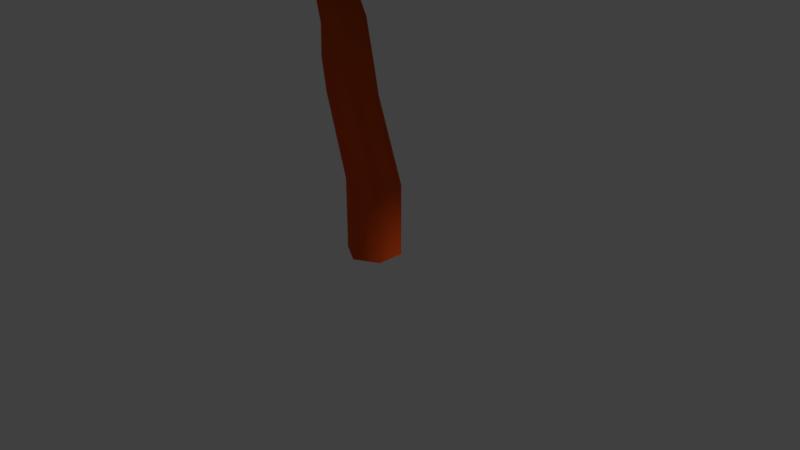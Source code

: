 # Source: rvore_de_praia_1.blend  (saved by Blender 2.79.0; exported with 4.5.12 LTS)
import bpy
from mathutils import Matrix  # noqa: F401  (used for matrix-valued properties, if any)

bpy.ops.wm.read_factory_settings(use_empty=True)
scene = bpy.context.scene
scene.name = 'Scene'

# ---- collections
col_collection_1 = bpy.data.collections.new('Collection 1'); scene.collection.children.link(col_collection_1)

# ---- materials (node trees are filled in below, after node groups)
mat_madeira = bpy.data.materials.new('Madeira')
mat_madeira.alpha_threshold = 0.0
mat_madeira.use_transparent_shadow = False
mat_madeira.diffuse_color = (0.8, 0.08622, 0.01243, 1.0)
mat_madeira.roughness = 0.5
mat_madeira.specular_intensity = 0.03
mat_madeira.line_color = (0.0, 0.0, 0.0, 1.0)
mat_folhagem = bpy.data.materials.new('Folhagem')
mat_folhagem.alpha_threshold = 0.0
mat_folhagem.use_transparent_shadow = False
mat_folhagem.diffuse_color = (0.04465, 0.8, 0.02779, 1.0)
mat_folhagem.roughness = 0.5
mat_folhagem.specular_intensity = 0.05

# ---- material node trees

# ---- world
world_world = bpy.data.worlds.new('World'); scene.world = world_world
world_world.color = (0.05088, 0.05088, 0.05088)
world_world.use_sun_shadow = False
world_world.sun_shadow_jitter_overblur = 0.0
world_world.cycles.sampling_method = 'MANUAL'

# ---- cameras
cam_camera = bpy.data.cameras.new('Camera')
cam_camera.clip_end = 100.0
cam_camera.lens = 35.0
cam_camera.sensor_width = 32.0
cam_camera.sensor_height = 18.0
cam_camera.ortho_scale = 7.314
cam_camera.dof.focus_distance = 0.0
cam_camera.dof.aperture_fstop = 128.0

# ---- lights
light_lamp = bpy.data.lights.new('Lamp', 'SUN')
light_lamp.transmission_factor = 0.0
light_lamp.cutoff_distance = 30.0
light_lamp.angle = 0.1993
light_lamp.energy = 1.0
light_lamp.shadow_buffer_clip_start = 1.001
light_lamp.shadow_soft_size = 0.1
light_lamp.shadow_cascade_max_distance = 1000.0

# ---- meshes
me_cube = bpy.data.meshes.new('Cube')
me_cube.from_pydata([(-0.06722, 0.5146, 0.9401), (-0.06722, 0.1663, 2.158), (0.2487, 0.3322, 0.9401), (0.1993, 0.01953, 2.158), (0.2487, -0.03266, 0.9401), (0.1993, -0.3287, 2.158), (-0.06722, -0.2151, 0.9401), (-0.06722, -0.5022, 2.158), (-0.3832, -0.03266, 0.9401), (-0.3338, -0.3301, 2.158), (-0.3832, 0.3322, 0.9401), (-0.3338, -0.0164, 2.158), (0.1993, -0.06265, 2.624), (-0.06722, 0.08598, 2.638), (0.1993, -0.3907, 2.594), (-0.06722, -0.5526, 2.579), (-0.3338, -0.3846, 2.594), (-0.3338, -0.08333, 2.624), (0.1703, -0.1271, 3.101), (-0.06722, 0.0007113, 3.157), (0.1703, -0.4, 2.988), (-0.06722, -0.5362, 2.932), (-0.3047, -0.3971, 2.988), (-0.3047, -0.1374, 3.101), (0.1255, -0.3173, 3.641), (-0.06722, -0.2169, 3.687), (0.1255, -0.5436, 3.55), (-0.06722, -0.6513, 3.504), (-0.2599, -0.5367, 3.55), (-0.2599, -0.3244, 3.641), (0.03657, -0.4096, 4.589), (-0.06722, -0.3512, 4.614), (0.03657, -0.5327, 4.54), (-0.06722, -0.5867, 4.515), (-0.171, -0.5355, 4.54), (-0.171, -0.4248, 4.589), (-0.2378, -0.4043, 3.501), (-0.06722, -0.4477, 3.621), (-0.2378, -0.3145, 3.261), (-0.06722, -0.2612, 3.136), (0.1033, -0.3075, 3.257), (0.1033, -0.4023, 3.5), (-0.1591, 0.6459, 4.854), (-0.06722, 0.641, 4.907), (-0.1591, 0.6902, 4.727), (-0.06722, 0.7282, 4.654), (0.02465, 0.7146, 4.713), (0.02465, 0.6886, 4.829), (-0.09379, 1.433, 9.125), (-0.09379, 2.336, 8.527), (-0.09379, 2.692, 7.929), (-0.09379, 3.118, 7.331), (-0.09379, 3.155, 6.733), (-0.09379, 3.815, 6.135), (-0.09379, 4.24, 5.537), (-0.09379, 4.184, 4.939), (3.733, 1.974, 4.939), (3.782, 2.003, 5.537), (3.414, 1.79, 6.135), (2.842, 1.46, 6.733), (2.81, 1.442, 7.331), (2.441, 1.229, 7.929), (2.133, 1.051, 8.527), (1.35, 0.599, 9.125), (3.733, -2.444, 4.939), (3.782, -2.473, 5.537), (3.414, -2.26, 6.135), (2.842, -1.93, 6.733), (2.81, -1.911, 7.331), (2.441, -1.698, 7.929), (2.133, -1.52, 8.527), (1.35, -1.069, 9.125), (-0.09379, -4.653, 4.939), (-0.09379, -4.71, 5.537), (-0.09379, -4.285, 6.135), (-0.09379, -3.625, 6.733), (-0.09379, -3.588, 7.331), (-0.09379, -3.162, 7.929), (-0.09379, -2.806, 8.527), (-0.09379, -1.902, 9.125), (-3.92, -2.444, 4.939), (-3.97, -2.473, 5.537), (-3.601, -2.26, 6.135), (-3.029, -1.93, 6.733), (-2.998, -1.911, 7.331), (-2.629, -1.698, 7.929), (-2.321, -1.52, 8.527), (-1.538, -1.069, 9.125), (-3.92, 1.974, 4.939), (-3.97, 2.003, 5.537), (-3.601, 1.79, 6.135), (-3.029, 1.46, 6.733), (-2.998, 1.442, 7.331), (-2.629, 1.229, 7.929), (-1.02, 0.2998, 9.424), (-3.201, 1.559, 4.341), (-1.02, -0.7695, 9.424), (-3.201, -2.029, 4.341), (-0.09379, -1.304, 9.424), (-0.09379, -3.823, 4.341), (0.8323, -0.7695, 9.424), (3.014, -2.029, 4.341), (0.8323, 0.2998, 9.424), (3.014, 1.559, 4.341), (-0.09379, 0.8345, 9.424), (-0.09379, 3.353, 4.341), (-2.321, 1.051, 8.527), (-1.538, 0.599, 9.125), (-0.06722, 0.5146, -0.02742), (0.2487, 0.3322, -0.02742), (0.2487, -0.03266, -0.02742), (-0.06722, -0.2151, -0.02742), (-0.3832, -0.03266, -0.02742), (-0.3832, 0.3322, -0.02742)], [], [(0, 1, 3, 2), (2, 3, 5, 4), (4, 5, 7, 6), (6, 7, 9, 8), (1, 11, 17, 13), (8, 9, 11, 10), (10, 11, 1, 0), (17, 16, 22, 23), (9, 7, 15, 16), (5, 3, 12, 14), (11, 9, 16, 17), (3, 1, 13, 12), (7, 5, 14, 15), (19, 23, 29, 25), (15, 14, 20, 21), (12, 13, 19, 18), (13, 17, 23, 19), (16, 15, 21, 22), (14, 12, 18, 20), (29, 28, 34, 35), (22, 21, 27, 28), (20, 18, 24, 26), (23, 22, 28, 29), (21, 20, 26, 27), (18, 19, 25, 24), (27, 26, 32, 33), (24, 25, 31, 30), (25, 29, 35, 31), (28, 27, 33, 34), (26, 24, 30, 32), (41, 40, 46, 47), (39, 38, 44, 45), (36, 37, 43, 42), (37, 41, 47, 43), (40, 39, 45, 46), (38, 36, 42, 44), (106, 107, 48, 49), (93, 106, 49, 50), (92, 93, 50, 51), (91, 92, 51, 52), (90, 91, 52, 53), (89, 90, 53, 54), (88, 89, 54, 55), (95, 88, 55, 105), (86, 87, 107, 106), (85, 86, 106, 93), (84, 85, 93, 92), (83, 84, 92, 91), (82, 83, 91, 90), (81, 82, 90, 89), (80, 81, 89, 88), (97, 80, 88, 95), (78, 79, 87, 86), (77, 78, 86, 85), (76, 77, 85, 84), (75, 76, 84, 83), (74, 75, 83, 82), (73, 74, 82, 81), (72, 73, 81, 80), (99, 72, 80, 97), (70, 71, 79, 78), (69, 70, 78, 77), (68, 69, 77, 76), (67, 68, 76, 75), (66, 67, 75, 74), (65, 66, 74, 73), (64, 65, 73, 72), (101, 64, 72, 99), (62, 63, 71, 70), (61, 62, 70, 69), (60, 61, 69, 68), (59, 60, 68, 67), (58, 59, 67, 66), (104, 98, 100, 102), (107, 94, 104, 48), (57, 58, 66, 65), (53, 52, 59, 58), (87, 96, 94, 107), (95, 105, 99, 97), (105, 55, 56, 103), (79, 98, 96, 87), (50, 49, 62, 61), (55, 54, 57, 56), (71, 100, 98, 79), (49, 48, 63, 62), (54, 53, 58, 57), (63, 102, 100, 71), (103, 56, 64, 101), (51, 50, 61, 60), (48, 104, 102, 63), (56, 57, 65, 64), (52, 51, 60, 59), (2, 4, 110, 109), (98, 104, 94, 96), (8, 10, 113, 112), (0, 2, 109, 108), (4, 6, 111, 110), (10, 0, 108, 113), (6, 8, 112, 111), (99, 105, 103, 101)])
me_cube.polygons.foreach_set('use_smooth', [True] * 100)
me_cube.polygons.foreach_set('material_index', [0, 0, 0, 0, 0, 0, 0, 0, 0, 0, 0, 0, 0, 0, 0, 0, 0, 0, 0, 0, 0, 0, 0, 0, 0, 0, 0, 0, 0, 0, 0, 0, 0, 0, 0, 0, 1, 1, 1, 1, 1, 1, 1, 1, 1, 1, 1, 1, 1, 1, 1, 1, 1, 1, 1, 1, 1, 1, 1, 1, 1, 1, 1, 1, 1, 1, 1, 1, 1, 1, 1, 1, 1, 1, 1, 1, 1, 1, 1, 1, 1, 1, 1, 1, 1, 1, 1, 1, 1, 1, 1, 1, 0, 1, 0, 0, 0, 0, 0, 1])
_uv = me_cube.uv_layers.new(name='UVMap')
_uv.uv.foreach_set('vector', [0.1655, 0.07664, 0.1652, 0.1147, 0.1538, 0.1154, 0.1541, 0.07723, 0.1541, 0.07723, 0.1538, 0.1154, 0.1414, 0.118, 0.1422, 0.07889, 0.1422, 0.07889, 0.1414, 0.118, 0.1303, 0.1198, 0.1296, 0.08019, 0.1296, 0.08019, 0.1303, 0.1198, 0.1189, 0.1196, 0.117, 0.08011, 0.1652, 0.1147, 0.1774, 0.1166, 0.177, 0.1314, 0.1651, 0.1299, 0.1886, 0.07993, 0.1887, 0.1197, 0.1774, 0.1166, 0.1768, 0.07774, 0.1768, 0.07774, 0.1774, 0.1166, 0.1652, 0.1147, 0.1655, 0.07664, 0.177, 0.1314, 0.1884, 0.1334, 0.1856, 0.1452, 0.1746, 0.1459, 0.1189, 0.1196, 0.1303, 0.1198, 0.1304, 0.132, 0.1184, 0.1334, 0.1414, 0.118, 0.1538, 0.1154, 0.1537, 0.1299, 0.1417, 0.1308, 0.1774, 0.1166, 0.1887, 0.1197, 0.1884, 0.1334, 0.177, 0.1314, 0.1538, 0.1154, 0.1652, 0.1147, 0.1651, 0.1299, 0.1537, 0.1299, 0.1303, 0.1198, 0.1414, 0.118, 0.1417, 0.1308, 0.1304, 0.132, 0.1643, 0.146, 0.1746, 0.1459, 0.1752, 0.1639, 0.164, 0.1637, 0.1304, 0.132, 0.1417, 0.1308, 0.1432, 0.1425, 0.1316, 0.1426, 0.1537, 0.1299, 0.1651, 0.1299, 0.1643, 0.146, 0.1545, 0.1444, 0.1651, 0.1299, 0.177, 0.1314, 0.1746, 0.1459, 0.1643, 0.146, 0.1184, 0.1334, 0.1304, 0.132, 0.1316, 0.1426, 0.1204, 0.1459, 0.1417, 0.1308, 0.1537, 0.1299, 0.1545, 0.1444, 0.1432, 0.1425, 0.1752, 0.1639, 0.1864, 0.1635, 0.189, 0.1943, 0.1773, 0.1954, 0.1204, 0.1459, 0.1316, 0.1426, 0.1315, 0.16, 0.1216, 0.1638, 0.1432, 0.1425, 0.1545, 0.1444, 0.1531, 0.1619, 0.1418, 0.1599, 0.1746, 0.1459, 0.1856, 0.1452, 0.1864, 0.1635, 0.1752, 0.1639, 0.1316, 0.1426, 0.1432, 0.1425, 0.1418, 0.1599, 0.1315, 0.16, 0.1545, 0.1444, 0.1643, 0.146, 0.164, 0.1637, 0.1531, 0.1619, 0.1315, 0.16, 0.1418, 0.1599, 0.1412, 0.1893, 0.1293, 0.1892, 0.1531, 0.1619, 0.164, 0.1637, 0.1649, 0.1954, 0.1536, 0.1927, 0.164, 0.1637, 0.1752, 0.1639, 0.1773, 0.1954, 0.1649, 0.1954, 0.1216, 0.1638, 0.1315, 0.16, 0.1293, 0.1892, 0.1189, 0.1942, 0.1418, 0.1599, 0.1531, 0.1619, 0.1536, 0.1927, 0.1412, 0.1893, 0.1449, 0.07456, 0.1547, 0.06861, 0.1513, 0.147, 0.1472, 0.1504, 0.1638, 0.06615, 0.1725, 0.07036, 0.1608, 0.1479, 0.1559, 0.1456, 0.127, 0.07592, 0.1361, 0.07801, 0.1418, 0.1521, 0.1373, 0.1508, 0.1361, 0.07801, 0.1449, 0.07456, 0.1472, 0.1504, 0.1418, 0.1521, 0.1547, 0.06861, 0.1638, 0.06615, 0.1559, 0.1456, 0.1513, 0.147, 0.1725, 0.07036, 0.1807, 0.07817, 0.1651, 0.1521, 0.1608, 0.1479, 0.362, 0.3457, 0.36, 0.3562, 0.3176, 0.3663, 0.3066, 0.3597, 0.3634, 0.3395, 0.362, 0.3457, 0.3066, 0.3597, 0.3003, 0.3554, 0.3648, 0.3332, 0.3634, 0.3395, 0.3003, 0.3554, 0.2937, 0.351, 0.366, 0.328, 0.3648, 0.3332, 0.2937, 0.351, 0.2884, 0.3471, 0.3673, 0.3209, 0.366, 0.328, 0.2884, 0.3471, 0.281, 0.3423, 0.3687, 0.3147, 0.3673, 0.3209, 0.281, 0.3423, 0.2748, 0.3378, 0.3701, 0.3091, 0.3687, 0.3147, 0.2748, 0.3378, 0.2692, 0.3335, 0.372, 0.2985, 0.3701, 0.3091, 0.2692, 0.3335, 0.2584, 0.3262, 0.4064, 0.368, 0.3946, 0.3739, 0.36, 0.3562, 0.362, 0.3457, 0.4134, 0.3648, 0.4064, 0.368, 0.362, 0.3457, 0.3634, 0.3395, 0.4206, 0.3613, 0.4134, 0.3648, 0.3634, 0.3395, 0.3648, 0.3332, 0.4265, 0.3586, 0.4206, 0.3613, 0.3648, 0.3332, 0.366, 0.328, 0.4342, 0.3544, 0.4265, 0.3586, 0.366, 0.328, 0.3673, 0.3209, 0.441, 0.3508, 0.4342, 0.3544, 0.3673, 0.3209, 0.3687, 0.3147, 0.4472, 0.3477, 0.441, 0.3508, 0.3687, 0.3147, 0.3701, 0.3091, 0.4582, 0.3414, 0.4472, 0.3477, 0.3701, 0.3091, 0.372, 0.2985, 0.4085, 0.4197, 0.3983, 0.4099, 0.3946, 0.3739, 0.4064, 0.368, 0.4146, 0.4254, 0.4085, 0.4197, 0.4064, 0.368, 0.4134, 0.3648, 0.4213, 0.431, 0.4146, 0.4254, 0.4134, 0.3648, 0.4206, 0.3613, 0.4266, 0.4353, 0.4213, 0.431, 0.4206, 0.3613, 0.4265, 0.3586, 0.4348, 0.4409, 0.4266, 0.4353, 0.4265, 0.3586, 0.4342, 0.3544, 0.4417, 0.4455, 0.4348, 0.4409, 0.4342, 0.3544, 0.441, 0.3508, 0.4476, 0.4494, 0.4417, 0.4455, 0.441, 0.3508, 0.4472, 0.3477, 0.4582, 0.4553, 0.4476, 0.4494, 0.4472, 0.3477, 0.4582, 0.3414, 0.358, 0.4412, 0.361, 0.4263, 0.3983, 0.4099, 0.4085, 0.4197, 0.3564, 0.4504, 0.358, 0.4412, 0.4085, 0.4197, 0.4146, 0.4254, 0.3552, 0.4601, 0.3564, 0.4504, 0.4146, 0.4254, 0.4213, 0.431, 0.3538, 0.4655, 0.3552, 0.4601, 0.4213, 0.431, 0.4266, 0.4353, 0.3528, 0.4759, 0.3538, 0.4655, 0.4266, 0.4353, 0.4348, 0.4409, 0.3513, 0.4845, 0.3528, 0.4759, 0.4348, 0.4409, 0.4417, 0.4455, 0.3496, 0.4887, 0.3513, 0.4845, 0.4417, 0.4455, 0.4476, 0.4494, 0.3469, 0.4945, 0.3496, 0.4887, 0.4476, 0.4494, 0.4582, 0.4553, 0.3069, 0.4089, 0.3198, 0.4054, 0.3614, 0.4263, 0.3577, 0.4412, 0.2985, 0.4105, 0.3069, 0.4089, 0.3577, 0.4412, 0.3566, 0.4505, 0.2903, 0.4118, 0.2985, 0.4105, 0.3566, 0.4505, 0.3555, 0.4597, 0.2827, 0.4127, 0.2903, 0.4118, 0.3555, 0.4597, 0.3541, 0.4656, 0.2733, 0.4137, 0.2827, 0.4127, 0.3541, 0.4656, 0.3528, 0.476, 0.326, 0.3711, 0.3918, 0.4035, 0.3597, 0.4099, 0.3286, 0.4025, 0.36, 0.3562, 0.3586, 0.3643, 0.326, 0.3712, 0.3176, 0.3663, 0.2653, 0.4141, 0.2733, 0.4137, 0.3528, 0.476, 0.3514, 0.4844, 0.281, 0.3423, 0.2884, 0.3471, 0.2827, 0.4127, 0.2733, 0.4137, 0.3946, 0.3739, 0.3857, 0.3782, 0.3586, 0.3643, 0.36, 0.3562, 0.3827, 0.3415, 0.4097, 0.3882, 0.3018, 0.3882, 0.3288, 0.3415, 0.2584, 0.3262, 0.2692, 0.3335, 0.2581, 0.4141, 0.2445, 0.4147, 0.3983, 0.4099, 0.3912, 0.4025, 0.3857, 0.3782, 0.3946, 0.3739, 0.3003, 0.3554, 0.3066, 0.3597, 0.3069, 0.4089, 0.2985, 0.4105, 0.2692, 0.3335, 0.2748, 0.3378, 0.2653, 0.4141, 0.2581, 0.4141, 0.361, 0.4263, 0.3597, 0.4098, 0.3912, 0.4025, 0.3983, 0.4099, 0.3066, 0.3597, 0.3176, 0.3663, 0.3198, 0.4054, 0.3069, 0.4089, 0.2748, 0.3378, 0.281, 0.3423, 0.2733, 0.4137, 0.2653, 0.4141, 0.3198, 0.4054, 0.329, 0.4024, 0.3596, 0.4095, 0.3614, 0.4263, 0.2445, 0.4147, 0.2581, 0.4141, 0.3499, 0.4888, 0.347, 0.4944, 0.2937, 0.351, 0.3003, 0.3554, 0.2985, 0.4105, 0.2903, 0.4118, 0.3176, 0.3663, 0.326, 0.3712, 0.329, 0.4024, 0.3198, 0.4054, 0.2581, 0.4141, 0.2653, 0.4141, 0.3514, 0.4844, 0.3499, 0.4888, 0.2884, 0.3471, 0.2937, 0.351, 0.2903, 0.4118, 0.2827, 0.4127, 0.1541, 0.07723, 0.1422, 0.07889, 0.1417, 0.04891, 0.1529, 0.04839, 0.3918, 0.4035, 0.326, 0.3711, 0.3586, 0.3642, 0.386, 0.3781, 0.1886, 0.07993, 0.1768, 0.07774, 0.1763, 0.0484, 0.1881, 0.04919, 0.1655, 0.07664, 0.1541, 0.07723, 0.1529, 0.04839, 0.1645, 0.04812, 0.1422, 0.07889, 0.1296, 0.08019, 0.1306, 0.04933, 0.1417, 0.04891, 0.1768, 0.07774, 0.1655, 0.07664, 0.1645, 0.04812, 0.1763, 0.0484, 0.1296, 0.08019, 0.117, 0.08011, 0.1192, 0.04963, 0.1306, 0.04933, 0.3018, 0.3882, 0.4097, 0.3882, 0.3827, 0.4349, 0.3288, 0.4349])
me_cube.materials.append(mat_madeira)
me_cube.materials.append(mat_folhagem)
me_cube.use_remesh_preserve_volume = False
me_cube.use_remesh_preserve_attributes = False
me_cube.use_mirror_vertex_groups = False
me_cube.update()

# ---- objects
ob_rvore_de_praia = bpy.data.objects.new('Árvore de Praia', me_cube)
ob_lamp = bpy.data.objects.new('Lamp', light_lamp)
ob_camera = bpy.data.objects.new('Camera', cam_camera)

# ---- transforms, parenting, visibility, modifiers, constraints
ob_rvore_de_praia.location = (0.0, 0.0, 0.0)
ob_rvore_de_praia.lock_rotations_4d = False
ob_rvore_de_praia.empty_display_type = 'ARROWS'
ob_rvore_de_praia.lineart.crease_threshold = 0.0
ob_lamp.location = (10.21, 1.005, 18.27)
ob_lamp.rotation_euler = (0.6503, 0.05522, 1.866)
ob_lamp.lock_rotations_4d = False
ob_lamp.empty_display_type = 'ARROWS'
ob_lamp.color = (0.0, 0.0, 0.0, 0.0)
ob_lamp.lineart.crease_threshold = 0.0
ob_camera.location = (7.481, -6.508, 5.344)
ob_camera.rotation_euler = (1.109, 0.0, 0.8149)
ob_camera.lock_rotations_4d = False
ob_camera.empty_display_type = 'ARROWS'
ob_camera.color = (0.0, 0.0, 0.0, 0.0)
ob_camera.display_type = 'WIRE'
ob_camera.lineart.crease_threshold = 0.0

# ---- collection membership
col_collection_1.objects.link(ob_rvore_de_praia)
col_collection_1.objects.link(ob_lamp)
col_collection_1.objects.link(ob_camera)

# ---- scene / render settings (as saved in the file)
scene.camera = ob_camera
scene.frame_start = 1; scene.frame_end = 250; scene.frame_set(1)
scene.render.engine = 'BLENDER_EEVEE_NEXT'
scene.render.resolution_percentage = 50
scene.render.dither_intensity = 0.0
scene.cycles.use_denoising = False
scene.cycles.samples = 128
scene.cycles.sampling_pattern = 'TABULATED_SOBOL'
scene.cycles.use_adaptive_sampling = False
scene.cycles.use_light_tree = False
scene.cycles.blur_glossy = 0.0
scene.cycles.sample_clamp_indirect = 0.0
scene.view_settings.view_transform = 'Standard'
bpy.context.view_layer.update()
